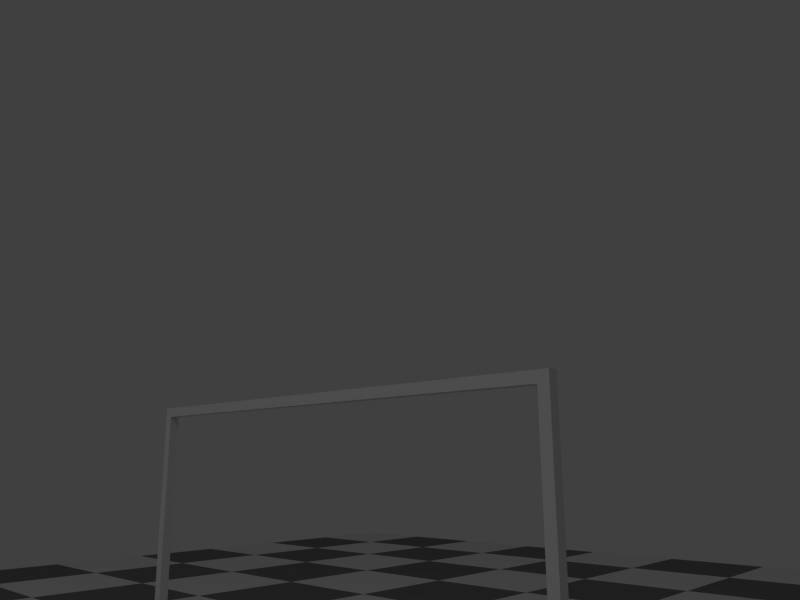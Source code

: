 # Source: scene.blend  (saved by Blender 2.76.0; exported with 4.5.12 LTS)
import bpy
from mathutils import Matrix  # noqa: F401  (used for matrix-valued properties, if any)

bpy.ops.wm.read_factory_settings(use_empty=True)
scene = bpy.context.scene
scene.name = 'Scene'

# ---- collections
col_collection_1 = bpy.data.collections.new('Collection 1'); scene.collection.children.link(col_collection_1)

# ---- materials (node trees are filled in below, after node groups)
mat_material_001 = bpy.data.materials.new('Material.001')
mat_material_001.alpha_threshold = 0.0
mat_material_001.roughness = 0.5

# ---- material node trees
mat_material_001.use_nodes = True; mat_material_001.node_tree.nodes.clear()
_N = mat_material_001.node_tree.nodes; _L = mat_material_001.node_tree.links
n0 = _N.new('ShaderNodeOutputMaterial'); n0.name = 'Material Output'; n0.location = (300, 300)
n1 = _N.new('ShaderNodeBsdfDiffuse'); n1.name = 'Diffuse BSDF'; n1.location = (10, 300)
n2 = _N.new('ShaderNodeTexChecker'); n2.name = 'Checker Texture'; n2.location = (-177, 319)
n2.inputs[3].default_value = 15.0
_L.new(n1.outputs[0], n0.inputs[0])
_L.new(n2.outputs[0], n1.inputs[0])
n0.is_active_output = True

# ---- world
world_world = bpy.data.worlds.new('World'); scene.world = world_world
world_world.color = (0.05088, 0.05088, 0.05088)
world_world.use_sun_shadow = False
world_world.sun_shadow_jitter_overblur = 0.0
world_world.cycles.sampling_method = 'NONE'
world_world.cycles.sample_map_resolution = 256

# ---- cameras
cam_camera = bpy.data.cameras.new('Camera')
cam_camera.clip_end = 100.0
cam_camera.lens = 28.86
cam_camera.sensor_width = 32.0
cam_camera.sensor_height = 18.0
cam_camera.ortho_scale = 7.314
cam_camera.lens_unit = 'FOV'
cam_camera.dof.focus_distance = 0.0

# ---- lights
light_lamp = bpy.data.lights.new('Lamp', 'POINT')
light_lamp.transmission_factor = 0.0
light_lamp.cutoff_distance = 30.0
light_lamp.energy = 100.0
light_lamp.shadow_buffer_clip_start = 1.001
light_lamp.shadow_soft_size = 0.1
light_lamp.shadow_maximum_resolution = 0.006
light_lamp.use_absolute_resolution = True
light_lamp.cycles.use_multiple_importance_sampling = False

# ---- meshes
me_floor = bpy.data.meshes.new('Floor')
me_floor.from_pydata([(-1.0, -1.0, 0.0), (1.0, -1.0, 0.0), (-1.0, 1.0, 0.0), (1.0, 1.0, 0.0)], [], [(0, 1, 3, 2)])
me_floor.materials.append(mat_material_001)
me_floor.use_remesh_preserve_volume = False
me_floor.use_remesh_preserve_attributes = False
me_floor.use_mirror_vertex_groups = False
me_floor.update()
me_hanger = bpy.data.meshes.new('hanger')
me_hanger.from_pydata([(-250.0, 0.0, 0.0), (-250.0, 0.0, 20.0), (-250.0, 1040.0, 20.0), (-250.0, 1040.0, 0.0), (-230.0, 20.0, 0.0), (0.0, 20.0, 0.0), (270.0, 0.0, 0.0), (20.0, 20.0, 0.0), (250.0, 20.0, 0.0), (-230.0, 1020.0, 0.0), (0.0, 1020.0, 0.0), (20.0, 1020.0, 0.0), (250.0, 1020.0, 0.0), (270.0, 1040.0, 0.0), (-230.0, 1020.0, 20.0), (0.0, 1020.0, 20.0), (-230.0, 20.0, 20.0), (0.0, 20.0, 20.0), (20.0, 1020.0, 20.0), (20.0, 20.0, 20.0), (20.0, 1020.0, 980.0), (0.0, 1020.0, 980.0), (250.0, 1020.0, 20.0), (0.0, 20.0, 980.0), (20.0, 20.0, 980.0), (250.0, 20.0, 20.0), (0.0, 0.0, 20.0), (0.0, 1040.0, 20.0), (20.0, 0.0, 20.0), (270.0, 0.0, 20.0), (20.0, 1040.0, 20.0), (270.0, 1040.0, 20.0), (20.0, 1040.0, 1000.0), (0.0, 1040.0, 1000.0), (0.0, 0.0, 1000.0), (20.0, 0.0, 1000.0)], [], [(0, 1, 2), (0, 2, 3), (0, 4, 5), (0, 5, 6), (5, 7, 6), (6, 7, 8), (4, 0, 9), (9, 0, 3), (9, 3, 10), (5, 10, 11), (7, 5, 11), (6, 8, 12), (12, 11, 13), (6, 12, 13), (10, 3, 13), (11, 10, 13), (14, 9, 10), (14, 10, 15), (16, 4, 9), (16, 9, 14), (10, 5, 17), (15, 10, 17), (5, 4, 16), (17, 5, 16), (18, 15, 17), (18, 17, 19), (15, 18, 20), (21, 15, 20), (19, 7, 11), (19, 11, 18), (18, 11, 12), (18, 12, 22), (23, 21, 20), (24, 23, 20), (24, 19, 17), (24, 17, 23), (8, 7, 19), (25, 8, 19), (12, 8, 25), (22, 12, 25), (26, 16, 1), (17, 16, 26), (2, 1, 16), (14, 2, 16), (27, 14, 15), (27, 2, 14), (25, 19, 28), (29, 25, 28), (22, 30, 18), (22, 25, 29), (31, 30, 22), (31, 22, 29), (27, 3, 2), (31, 13, 30), (32, 27, 33), (32, 30, 27), (13, 3, 27), (13, 27, 30), (27, 21, 33), (15, 21, 27), (23, 33, 21), (34, 33, 23), (26, 23, 17), (26, 34, 23), (1, 0, 26), (28, 6, 29), (34, 26, 35), (26, 28, 35), (26, 0, 6), (28, 26, 6), (32, 33, 34), (32, 34, 35), (20, 18, 30), (20, 30, 32), (24, 28, 19), (24, 20, 32), (35, 24, 32), (35, 28, 24), (13, 31, 6), (31, 29, 6)])
me_hanger.use_remesh_preserve_volume = False
me_hanger.use_remesh_preserve_attributes = False
me_hanger.use_mirror_vertex_groups = False
me_hanger.update()
me_cloth = bpy.data.meshes.new('Cloth')
me_cloth.from_pydata([(-1.0, -1.0, 0.0), (1.0, -1.0, 0.0), (-1.0, 1.0, 0.0), (1.0, 1.0, 0.0), (-1.0, 0.8182, 0.0), (-1.0, 0.6364, 0.0), (-1.0, 0.4545, 0.0), (-1.0, 0.2727, 0.0), (-1.0, 0.09091, 0.0), (-1.0, -0.09091, 0.0), (-1.0, -0.2727, 0.0), (-1.0, -0.4545, 0.0), (-1.0, -0.6364, 0.0), (-1.0, -0.8182, 0.0), (-0.8182, -1.0, 0.0), (-0.6364, -1.0, 0.0), (-0.4545, -1.0, 0.0), (-0.2727, -1.0, 0.0), (-0.09091, -1.0, 0.0), (0.09091, -1.0, 0.0), (0.2727, -1.0, 0.0), (0.4545, -1.0, 0.0), (0.6364, -1.0, 0.0), (0.8182, -1.0, 0.0), (1.0, -0.8182, 0.0), (1.0, -0.6364, 0.0), (1.0, -0.4545, 0.0), (1.0, -0.2727, 0.0), (1.0, -0.09091, 0.0), (1.0, 0.09091, 0.0), (1.0, 0.2727, 0.0), (1.0, 0.4545, 0.0), (1.0, 0.6364, 0.0), (1.0, 0.8182, 0.0), (0.8182, 1.0, 0.0), (0.6364, 1.0, 0.0), (0.4545, 1.0, 0.0), (0.2727, 1.0, 0.0), (0.09091, 1.0, 0.0), (-0.09091, 1.0, 0.0), (-0.2727, 1.0, 0.0), (-0.4545, 1.0, 0.0), (-0.6364, 1.0, 0.0), (-0.8182, 1.0, 0.0), (-0.8182, -0.8182, 0.0), (-0.8182, -0.6364, 0.0), (-0.8182, -0.4545, 0.0), (-0.8182, -0.2727, 0.0), (-0.8182, -0.09091, 0.0), (-0.8182, 0.09091, 0.0), (-0.8182, 0.2727, 0.0), (-0.8182, 0.4545, 0.0), (-0.8182, 0.6364, 0.0), (-0.8182, 0.8182, 0.0), (-0.6364, -0.8182, 0.0), (-0.6364, -0.6364, 0.0), (-0.6364, -0.4545, 0.0), (-0.6364, -0.2727, 0.0), (-0.6364, -0.09091, 0.0), (-0.6364, 0.09091, 0.0), (-0.6364, 0.2727, 0.0), (-0.6364, 0.4545, 0.0), (-0.6364, 0.6364, 0.0), (-0.6364, 0.8182, 0.0), (-0.4545, -0.8182, 0.0), (-0.4545, -0.6364, 0.0), (-0.4545, -0.4545, 0.0), (-0.4545, -0.2727, 0.0), (-0.4545, -0.09091, 0.0), (-0.4545, 0.09091, 0.0), (-0.4545, 0.2727, 0.0), (-0.4545, 0.4545, 0.0), (-0.4545, 0.6364, 0.0), (-0.4545, 0.8182, 0.0), (-0.2727, -0.8182, 0.0), (-0.2727, -0.6364, 0.0), (-0.2727, -0.4545, 0.0), (-0.2727, -0.2727, 0.0), (-0.2727, -0.09091, 0.0), (-0.2727, 0.09091, 0.0), (-0.2727, 0.2727, 0.0), (-0.2727, 0.4545, 0.0), (-0.2727, 0.6364, 0.0), (-0.2727, 0.8182, 0.0), (-0.09091, -0.8182, 0.0), (-0.09091, -0.6364, 0.0), (-0.09091, -0.4545, 0.0), (-0.09091, -0.2727, 0.0), (-0.09091, -0.09091, 0.0), (-0.09091, 0.09091, 0.0), (-0.09091, 0.2727, 0.0), (-0.09091, 0.4545, 0.0), (-0.09091, 0.6364, 0.0), (-0.09091, 0.8182, 0.0), (0.09091, -0.8182, 0.0), (0.09091, -0.6364, 0.0), (0.09091, -0.4545, 0.0), (0.09091, -0.2727, 0.0), (0.09091, -0.09091, 0.0), (0.09091, 0.09091, 0.0), (0.09091, 0.2727, 0.0), (0.09091, 0.4545, 0.0), (0.09091, 0.6364, 0.0), (0.09091, 0.8182, 0.0), (0.2727, -0.8182, 0.0), (0.2727, -0.6364, 0.0), (0.2727, -0.4545, 0.0), (0.2727, -0.2727, 0.0), (0.2727, -0.09091, 0.0), (0.2727, 0.09091, 0.0), (0.2727, 0.2727, 0.0), (0.2727, 0.4545, 0.0), (0.2727, 0.6364, 0.0), (0.2727, 0.8182, 0.0), (0.4545, -0.8182, 0.0), (0.4545, -0.6364, 0.0), (0.4545, -0.4545, 0.0), (0.4545, -0.2727, 0.0), (0.4545, -0.09091, 0.0), (0.4545, 0.09091, 0.0), (0.4545, 0.2727, 0.0), (0.4545, 0.4545, 0.0), (0.4545, 0.6364, 0.0), (0.4545, 0.8182, 0.0), (0.6364, -0.8182, 0.0), (0.6364, -0.6364, 0.0), (0.6364, -0.4545, 0.0), (0.6364, -0.2727, 0.0), (0.6364, -0.09091, 0.0), (0.6364, 0.09091, 0.0), (0.6364, 0.2727, 0.0), (0.6364, 0.4545, 0.0), (0.6364, 0.6364, 0.0), (0.6364, 0.8182, 0.0), (0.8182, -0.8182, 0.0), (0.8182, -0.6364, 0.0), (0.8182, -0.4545, 0.0), (0.8182, -0.2727, 0.0), (0.8182, -0.09091, 0.0), (0.8182, 0.09091, 0.0), (0.8182, 0.2727, 0.0), (0.8182, 0.4545, 0.0), (0.8182, 0.6364, 0.0), (0.8182, 0.8182, 0.0)], [], [(143, 33, 3, 34), (4, 53, 43, 2), (53, 63, 42, 43), (63, 73, 41, 42), (73, 83, 40, 41), (83, 93, 39, 40), (93, 103, 38, 39), (103, 113, 37, 38), (113, 123, 36, 37), (123, 133, 35, 36), (133, 143, 34, 35), (0, 14, 44, 13), (13, 44, 45, 12), (12, 45, 46, 11), (11, 46, 47, 10), (10, 47, 48, 9), (9, 48, 49, 8), (8, 49, 50, 7), (7, 50, 51, 6), (6, 51, 52, 5), (5, 52, 53, 4), (14, 15, 54, 44), (44, 54, 55, 45), (45, 55, 56, 46), (46, 56, 57, 47), (47, 57, 58, 48), (48, 58, 59, 49), (49, 59, 60, 50), (50, 60, 61, 51), (51, 61, 62, 52), (52, 62, 63, 53), (15, 16, 64, 54), (54, 64, 65, 55), (55, 65, 66, 56), (56, 66, 67, 57), (57, 67, 68, 58), (58, 68, 69, 59), (59, 69, 70, 60), (60, 70, 71, 61), (61, 71, 72, 62), (62, 72, 73, 63), (16, 17, 74, 64), (64, 74, 75, 65), (65, 75, 76, 66), (66, 76, 77, 67), (67, 77, 78, 68), (68, 78, 79, 69), (69, 79, 80, 70), (70, 80, 81, 71), (71, 81, 82, 72), (72, 82, 83, 73), (17, 18, 84, 74), (74, 84, 85, 75), (75, 85, 86, 76), (76, 86, 87, 77), (77, 87, 88, 78), (78, 88, 89, 79), (79, 89, 90, 80), (80, 90, 91, 81), (81, 91, 92, 82), (82, 92, 93, 83), (18, 19, 94, 84), (84, 94, 95, 85), (85, 95, 96, 86), (86, 96, 97, 87), (87, 97, 98, 88), (88, 98, 99, 89), (89, 99, 100, 90), (90, 100, 101, 91), (91, 101, 102, 92), (92, 102, 103, 93), (19, 20, 104, 94), (94, 104, 105, 95), (95, 105, 106, 96), (96, 106, 107, 97), (97, 107, 108, 98), (98, 108, 109, 99), (99, 109, 110, 100), (100, 110, 111, 101), (101, 111, 112, 102), (102, 112, 113, 103), (20, 21, 114, 104), (104, 114, 115, 105), (105, 115, 116, 106), (106, 116, 117, 107), (107, 117, 118, 108), (108, 118, 119, 109), (109, 119, 120, 110), (110, 120, 121, 111), (111, 121, 122, 112), (112, 122, 123, 113), (21, 22, 124, 114), (114, 124, 125, 115), (115, 125, 126, 116), (116, 126, 127, 117), (117, 127, 128, 118), (118, 128, 129, 119), (119, 129, 130, 120), (120, 130, 131, 121), (121, 131, 132, 122), (122, 132, 133, 123), (22, 23, 134, 124), (124, 134, 135, 125), (125, 135, 136, 126), (126, 136, 137, 127), (127, 137, 138, 128), (128, 138, 139, 129), (129, 139, 140, 130), (130, 140, 141, 131), (131, 141, 142, 132), (132, 142, 143, 133), (23, 1, 24, 134), (134, 24, 25, 135), (135, 25, 26, 136), (136, 26, 27, 137), (137, 27, 28, 138), (138, 28, 29, 139), (139, 29, 30, 140), (140, 30, 31, 141), (141, 31, 32, 142), (142, 32, 33, 143)])
me_cloth.use_remesh_preserve_volume = False
me_cloth.use_remesh_preserve_attributes = False
me_cloth.use_mirror_vertex_groups = False
me_cloth.update()

# ---- objects
ob_floor = bpy.data.objects.new('Floor', me_floor)
ob_hanger = bpy.data.objects.new('hanger', me_hanger)
ob_cloth = bpy.data.objects.new('Cloth', me_cloth)
ob_lamp = bpy.data.objects.new('Lamp', light_lamp)
ob_camera = bpy.data.objects.new('Camera', cam_camera)

# ---- transforms, parenting, visibility, modifiers, constraints
ob_floor.location = (0.0, 0.0, 0.0)
ob_floor.scale = (5.928, 5.928, 5.928)
ob_floor.lineart.crease_threshold = 0.0
_m = ob_floor.modifiers.new('Collision', 'COLLISION')
ob_hanger.location = (0.0, 0.5, 0.0)
ob_hanger.rotation_euler = (3.142, 3.142, 0.0)
ob_hanger.scale = (0.001, 0.001, 0.001)
ob_hanger.lineart.crease_threshold = 0.0
_m = ob_hanger.modifiers.new('Collision', 'COLLISION')
ob_cloth.location = (-0.06911, 0.2705, 1.308)
ob_cloth.scale = (-0.2394, -0.2394, -0.2394)
ob_cloth.lineart.crease_threshold = 0.0
_vg = ob_cloth.vertex_groups.new(name='empty_group')
_vg = ob_cloth.vertex_groups.new(name='Group')
for _i, _w in zip([0], [0.0]): _vg.add([_i], _w, 'REPLACE')
_vg = ob_cloth.vertex_groups.new(name='Group.001')
_vg = ob_cloth.vertex_groups.new(name='Group.002')
_vg = ob_cloth.vertex_groups.new(name='Group.003')
_vg = ob_cloth.vertex_groups.new(name='Group.004')
_vg = ob_cloth.vertex_groups.new(name='Group.005')
_vg = ob_cloth.vertex_groups.new(name='Group.006')
_vg = ob_cloth.vertex_groups.new(name='Group.007')
_vg = ob_cloth.vertex_groups.new(name='Group.008')
_vg = ob_cloth.vertex_groups.new(name='Group.009')
_vg = ob_cloth.vertex_groups.new(name='Group.010')
_vg = ob_cloth.vertex_groups.new(name='Group.011')
_vg = ob_cloth.vertex_groups.new(name='Group.012')
_vg = ob_cloth.vertex_groups.new(name='Group.013')
_vg = ob_cloth.vertex_groups.new(name='Group.014')
_vg = ob_cloth.vertex_groups.new(name='Group.015')
_vg = ob_cloth.vertex_groups.new(name='Group.016')
_vg = ob_cloth.vertex_groups.new(name='Group.017')
_vg = ob_cloth.vertex_groups.new(name='Group.018')
_vg = ob_cloth.vertex_groups.new(name='Group.019')
_vg = ob_cloth.vertex_groups.new(name='Group.020')
_vg = ob_cloth.vertex_groups.new(name='Group.021')
_vg = ob_cloth.vertex_groups.new(name='Group.022')
_vg = ob_cloth.vertex_groups.new(name='Group.023')
_vg = ob_cloth.vertex_groups.new(name='Group.024')
_vg = ob_cloth.vertex_groups.new(name='Group.025')
_vg = ob_cloth.vertex_groups.new(name='Group.026')
_vg = ob_cloth.vertex_groups.new(name='Group.027')
_vg = ob_cloth.vertex_groups.new(name='Group.028')
_vg = ob_cloth.vertex_groups.new(name='Group.029')
_vg = ob_cloth.vertex_groups.new(name='Group.030')
_vg = ob_cloth.vertex_groups.new(name='Group.031')
_vg = ob_cloth.vertex_groups.new(name='Group.032')
_vg = ob_cloth.vertex_groups.new(name='Group.033')
_vg = ob_cloth.vertex_groups.new(name='Group.034')
_vg = ob_cloth.vertex_groups.new(name='Group.035')
_vg = ob_cloth.vertex_groups.new(name='Group.036')
_vg = ob_cloth.vertex_groups.new(name='Group.037')
_vg = ob_cloth.vertex_groups.new(name='Group.038')
_vg = ob_cloth.vertex_groups.new(name='Group.039')
_vg = ob_cloth.vertex_groups.new(name='Group.040')
_vg = ob_cloth.vertex_groups.new(name='Group.041')
_vg = ob_cloth.vertex_groups.new(name='Group.042')
_vg = ob_cloth.vertex_groups.new(name='Group.043')
_vg = ob_cloth.vertex_groups.new(name='Group.044')
_vg = ob_cloth.vertex_groups.new(name='Group.045')
_vg = ob_cloth.vertex_groups.new(name='Group.046')
_vg = ob_cloth.vertex_groups.new(name='Group.047')
_vg = ob_cloth.vertex_groups.new(name='Group.048')
_vg = ob_cloth.vertex_groups.new(name='Group.049')
_vg = ob_cloth.vertex_groups.new(name='Group.050')
_vg = ob_cloth.vertex_groups.new(name='Group.051')
_vg = ob_cloth.vertex_groups.new(name='Group.052')
_vg = ob_cloth.vertex_groups.new(name='Group.053')
_vg = ob_cloth.vertex_groups.new(name='Group.054')
_vg = ob_cloth.vertex_groups.new(name='Group.055')
_vg = ob_cloth.vertex_groups.new(name='Group.056')
_vg = ob_cloth.vertex_groups.new(name='Group.057')
_vg = ob_cloth.vertex_groups.new(name='Group.058')
_vg = ob_cloth.vertex_groups.new(name='Group.059')
_vg = ob_cloth.vertex_groups.new(name='Group.060')
_vg = ob_cloth.vertex_groups.new(name='Group.061')
_vg = ob_cloth.vertex_groups.new(name='Group.062')
_vg = ob_cloth.vertex_groups.new(name='Group.063')
_vg = ob_cloth.vertex_groups.new(name='Group.064')
_vg = ob_cloth.vertex_groups.new(name='Group.065')
_vg = ob_cloth.vertex_groups.new(name='Group.066')
_vg = ob_cloth.vertex_groups.new(name='Group.067')
_vg = ob_cloth.vertex_groups.new(name='Group.068')
_vg = ob_cloth.vertex_groups.new(name='Group.069')
_vg = ob_cloth.vertex_groups.new(name='Group.070')
_vg = ob_cloth.vertex_groups.new(name='Group.071')
_vg = ob_cloth.vertex_groups.new(name='Group.072')
_vg = ob_cloth.vertex_groups.new(name='Group.073')
_vg = ob_cloth.vertex_groups.new(name='Group.074')
_vg = ob_cloth.vertex_groups.new(name='Group.075')
_vg = ob_cloth.vertex_groups.new(name='Group.076')
_vg = ob_cloth.vertex_groups.new(name='Group.077')
_vg = ob_cloth.vertex_groups.new(name='Group.078')
_vg = ob_cloth.vertex_groups.new(name='Group.079')
_vg = ob_cloth.vertex_groups.new(name='Group.080')
_vg = ob_cloth.vertex_groups.new(name='Group.081')
_vg = ob_cloth.vertex_groups.new(name='Group.082')
_vg = ob_cloth.vertex_groups.new(name='Group.083')
_vg = ob_cloth.vertex_groups.new(name='Group.084')
_vg = ob_cloth.vertex_groups.new(name='Group.085')
_vg = ob_cloth.vertex_groups.new(name='Group.086')
_vg = ob_cloth.vertex_groups.new(name='Group.087')
_vg = ob_cloth.vertex_groups.new(name='Group.088')
_vg = ob_cloth.vertex_groups.new(name='Group.089')
_vg = ob_cloth.vertex_groups.new(name='Group.090')
_vg = ob_cloth.vertex_groups.new(name='Group.091')
_vg = ob_cloth.vertex_groups.new(name='Group.092')
_vg = ob_cloth.vertex_groups.new(name='Group.093')
_vg = ob_cloth.vertex_groups.new(name='Group.094')
_vg = ob_cloth.vertex_groups.new(name='Group.095')
_vg = ob_cloth.vertex_groups.new(name='Group.096')
_vg = ob_cloth.vertex_groups.new(name='Group.097')
_vg = ob_cloth.vertex_groups.new(name='Group.098')
_vg = ob_cloth.vertex_groups.new(name='Group.099')
_vg = ob_cloth.vertex_groups.new(name='Group.100')
_vg = ob_cloth.vertex_groups.new(name='Group.101')
_vg = ob_cloth.vertex_groups.new(name='Group.102')
_vg = ob_cloth.vertex_groups.new(name='Group.103')
_vg = ob_cloth.vertex_groups.new(name='Group.104')
_vg = ob_cloth.vertex_groups.new(name='Group.105')
_vg = ob_cloth.vertex_groups.new(name='Group.106')
_vg = ob_cloth.vertex_groups.new(name='Group.107')
_vg = ob_cloth.vertex_groups.new(name='Group.108')
_vg = ob_cloth.vertex_groups.new(name='Group.109')
_vg = ob_cloth.vertex_groups.new(name='Group.110')
_vg = ob_cloth.vertex_groups.new(name='Group.111')
_vg = ob_cloth.vertex_groups.new(name='Group.112')
_vg = ob_cloth.vertex_groups.new(name='Group.113')
_vg = ob_cloth.vertex_groups.new(name='Group.114')
_vg = ob_cloth.vertex_groups.new(name='Group.115')
_vg = ob_cloth.vertex_groups.new(name='Group.116')
_vg = ob_cloth.vertex_groups.new(name='Group.117')
_vg = ob_cloth.vertex_groups.new(name='Group.118')
_vg = ob_cloth.vertex_groups.new(name='Group.119')
_vg = ob_cloth.vertex_groups.new(name='Group.120')
_vg = ob_cloth.vertex_groups.new(name='Group.121')
_vg = ob_cloth.vertex_groups.new(name='Group.122')
_vg = ob_cloth.vertex_groups.new(name='Group.123')
_vg = ob_cloth.vertex_groups.new(name='Group.124')
_vg = ob_cloth.vertex_groups.new(name='Group.125')
_vg = ob_cloth.vertex_groups.new(name='Group.126')
_vg = ob_cloth.vertex_groups.new(name='Group.127')
_vg = ob_cloth.vertex_groups.new(name='Group.128')
_vg = ob_cloth.vertex_groups.new(name='Group.129')
_vg = ob_cloth.vertex_groups.new(name='Group.130')
_vg = ob_cloth.vertex_groups.new(name='Group.131')
_vg = ob_cloth.vertex_groups.new(name='Group.132')
_vg = ob_cloth.vertex_groups.new(name='Group.133')
_vg = ob_cloth.vertex_groups.new(name='Group.134')
_vg = ob_cloth.vertex_groups.new(name='Group.135')
_vg = ob_cloth.vertex_groups.new(name='Group.136')
_vg = ob_cloth.vertex_groups.new(name='Group.137')
_vg = ob_cloth.vertex_groups.new(name='Group.138')
_vg = ob_cloth.vertex_groups.new(name='Group.139')
_vg = ob_cloth.vertex_groups.new(name='Group.140')
_vg = ob_cloth.vertex_groups.new(name='Group.141')
_vg = ob_cloth.vertex_groups.new(name='Group.142')
_vg = ob_cloth.vertex_groups.new(name='Group.143')
_m = ob_cloth.modifiers.new('VertexWeightMix', 'VERTEX_WEIGHT_MIX')
_m.vertex_group_a = 'Group'
_m.mix_set = 'A'
_m = ob_cloth.modifiers.new('Cloth', 'CLOTH')
_m.collision_settings.collision_quality = 4
_m.collision_settings.use_self_collision = True
_m = ob_cloth.modifiers.new('Subsurf', 'SUBSURF')
_m.uv_smooth = 'PRESERVE_CORNERS'
_m.levels = 2
_m.render_levels = 3
_m.show_only_control_edges = False
ob_lamp.location = (4.076, 1.005, 5.904)
ob_lamp.rotation_euler = (0.6503, 0.05522, 1.866)
ob_lamp.lock_rotations_4d = False
ob_lamp.empty_display_type = 'ARROWS'
ob_lamp.color = (0.0, 0.0, 0.0, 0.0)
ob_lamp.lineart.crease_threshold = 0.0
ob_camera.location = (0.8636, 1.036, 0.8729)
ob_camera.rotation_euler = (1.793, 0.005215, 2.331)
ob_camera.scale = (1.0, 1.0, 1.0)
ob_camera.lock_rotations_4d = False
ob_camera.empty_display_type = 'ARROWS'
ob_camera.color = (0.0, 0.0, 0.0, 0.0)
ob_camera.display_type = 'WIRE'
ob_camera.lineart.crease_threshold = 0.0

# ---- collection membership
col_collection_1.objects.link(ob_floor)
col_collection_1.objects.link(ob_hanger)
col_collection_1.objects.link(ob_cloth)
col_collection_1.objects.link(ob_lamp)
col_collection_1.objects.link(ob_camera)

# ---- scene / render settings (as saved in the file)
scene.camera = ob_camera
scene.frame_start = 1; scene.frame_end = 120; scene.frame_set(120)
scene.render.engine = 'CYCLES'
scene.render.resolution_x = 320
scene.render.resolution_y = 240
scene.render.dither_intensity = 0.0
scene.cycles.use_denoising = False
scene.cycles.samples = 1
scene.cycles.sampling_pattern = 'TABULATED_SOBOL'
scene.cycles.light_sampling_threshold = 0.0
scene.cycles.use_adaptive_sampling = False
scene.cycles.use_light_tree = False
scene.cycles.blur_glossy = 0.0
scene.cycles.pixel_filter_type = 'GAUSSIAN'
scene.cycles.sample_clamp_indirect = 0.0
scene.view_settings.view_transform = 'Standard'
bpy.context.view_layer.update()
